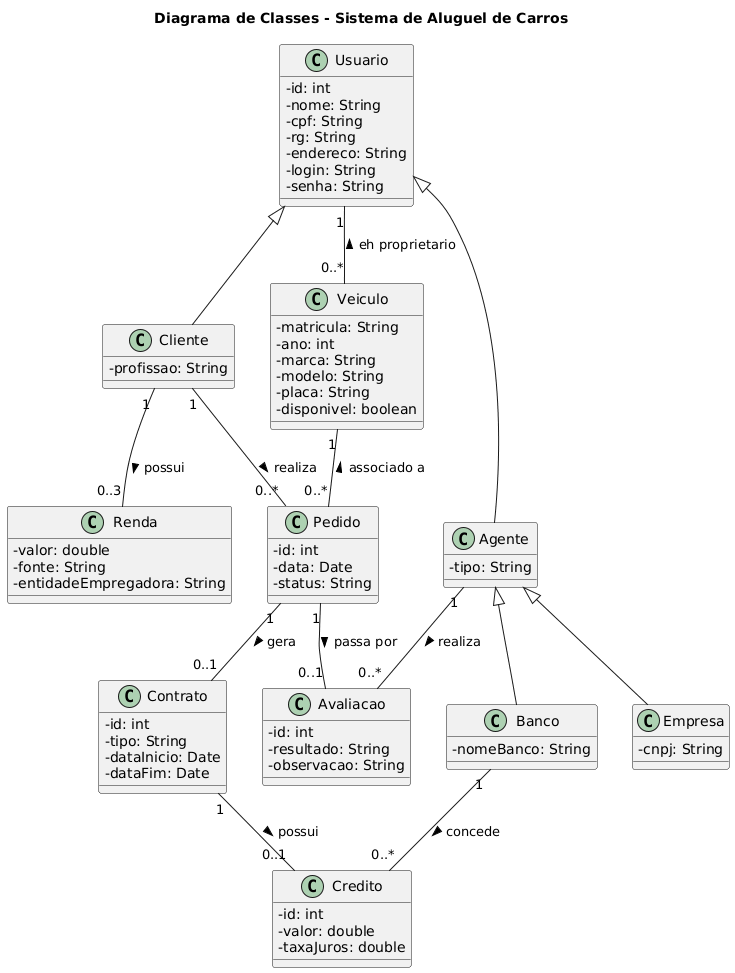

The diagram above was rendered by PlantUML. Its source (embedded in the PNG):
@startuml
title Diagrama de Classes - Sistema de Aluguel de Carros

skinparam classAttributeIconSize 0

class Usuario {
  - id: int
  - nome: String
  - cpf: String
  - rg: String
  - endereco: String
  - login: String
  - senha: String
}

class Cliente {
  - profissao: String
}

class Renda {
  - valor: double
  - fonte: String
  - entidadeEmpregadora: String
}

class Agente {
  - tipo: String
}

class Empresa {
  - cnpj: String
}

class Banco {
  - nomeBanco: String
}

class Pedido {
  - id: int
  - data: Date
  - status: String
}

class Veiculo {
  - matricula: String
  - ano: int
  - marca: String
  - modelo: String
  - placa: String
  - disponivel: boolean
}

class Contrato {
  - id: int
  - tipo: String
  - dataInicio: Date
  - dataFim: Date
}

class Avaliacao {
  - id: int
  - resultado: String
  - observacao: String
}

class Credito {
  - id: int
  - valor: double
  - taxaJuros: double
}

' Heranças
Usuario <|-- Cliente
Usuario <|-- Agente
Agente <|-- Banco
Agente <|-- Empresa

' Associações do Cliente
Cliente "1" -- "0..3" Renda : possui >
Cliente "1" -- "0..*" Pedido : realiza >

' Propriedade do Veículo (Cliente, Empresa ou Banco)
Usuario "1" -- "0..*" Veiculo : eh proprietario <

' Associações do Pedido
Veiculo "1" -- "0..*" Pedido : associado a <
Pedido "1" -- "0..1" Contrato : gera >
Pedido "1" -- "0..1" Avaliacao : passa por >

' Associações do Agente/Banco
Agente "1" -- "0..*" Avaliacao : realiza >
Banco "1" -- "0..*" Credito : concede >
Contrato "1" -- "0..1" Credito : possui >
@enduml